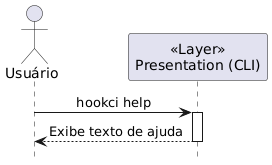

The diagram above was rendered by PlantUML. Its source (embedded in the PNG):
@startuml help
!theme _none_
skinparam sequenceMessageAlign center
hide footbox

actor "Usuário" as User
participant "<<Layer>>\nPresentation (CLI)" as CLI

User -> CLI : hookci help
activate CLI
CLI --> User : Exibe texto de ajuda
deactivate CLI
@enduml